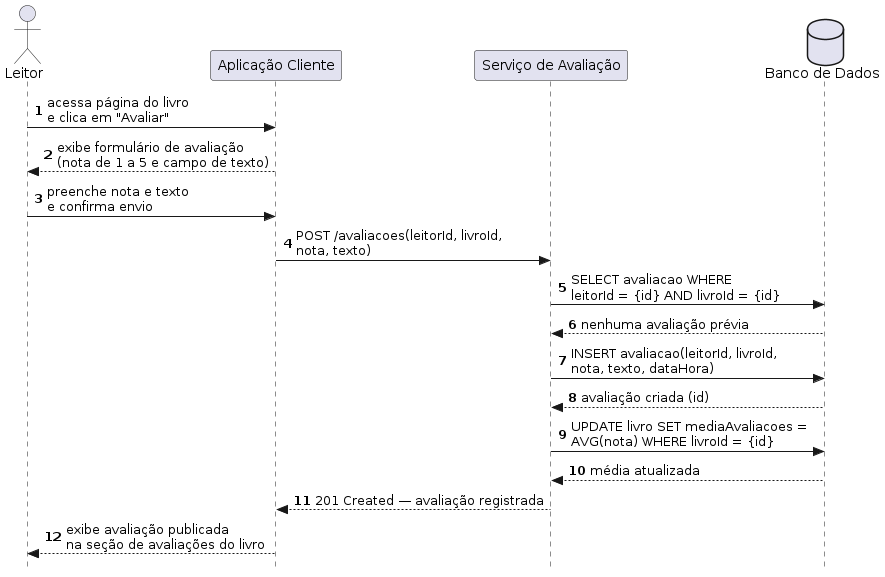

The diagram above was rendered by PlantUML. Its source (embedded in the PNG):
@startuml
autonumber
skinparam style strictuml

actor Leitor as "Leitor"
participant Client           as "Aplicação Cliente"
participant ServiceAvaliacao as "Serviço de Avaliação"
database    BD               as "Banco de Dados"

Leitor -> Client : acessa página do livro\ne clica em "Avaliar"

Client --> Leitor : exibe formulário de avaliação\n(nota de 1 a 5 e campo de texto)

Leitor -> Client : preenche nota e texto\ne confirma envio

Client -> ServiceAvaliacao : POST /avaliacoes(leitorId, livroId,\nnota, texto)

ServiceAvaliacao -> BD : SELECT avaliacao WHERE\nleitorId = {id} AND livroId = {id}
BD --> ServiceAvaliacao : nenhuma avaliação prévia

ServiceAvaliacao -> BD : INSERT avaliacao(leitorId, livroId,\nnota, texto, dataHora)
BD --> ServiceAvaliacao : avaliação criada (id)

ServiceAvaliacao -> BD : UPDATE livro SET mediaAvaliacoes =\nAVG(nota) WHERE livroId = {id}
BD --> ServiceAvaliacao : média atualizada

ServiceAvaliacao --> Client : 201 Created — avaliação registrada

Client --> Leitor : exibe avaliação publicada\nna seção de avaliações do livro
@enduml